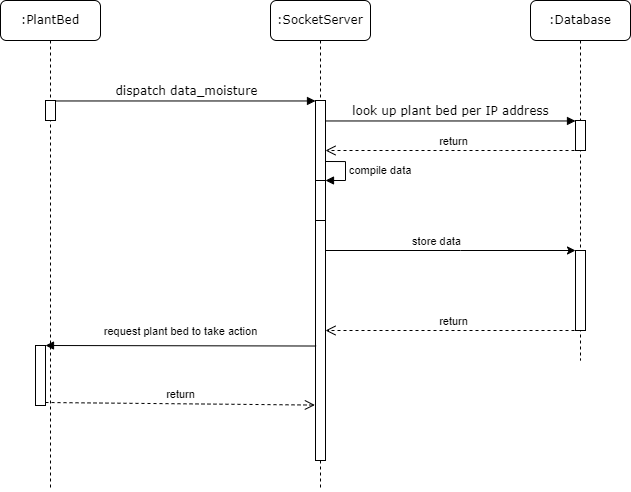

The diagram above was exported from draw.io. Its source (the exported page's mxGraphModel, read from the mxfile embedded in the PNG):
<mxGraphModel dx="1673" dy="896" grid="1" gridSize="10" guides="1" tooltips="1" connect="1" arrows="1" fold="1" page="1" pageScale="1" pageWidth="1100" pageHeight="850" background="none" math="0" shadow="0">
  <root>
    <mxCell id="0" />
    <mxCell id="1" parent="0" />
    <mxCell id="7baba1c4bc27f4b0-2" value=":SocketServer" style="shape=umlLifeline;perimeter=lifelinePerimeter;whiteSpace=wrap;html=1;container=1;collapsible=0;recursiveResize=0;outlineConnect=0;rounded=1;shadow=0;comic=0;labelBackgroundColor=none;strokeWidth=1;fontFamily=Verdana;fontSize=12;align=center;" parent="1" vertex="1">
      <mxGeometry x="370" y="80" width="100" height="490" as="geometry" />
    </mxCell>
    <mxCell id="7baba1c4bc27f4b0-10" value="" style="html=1;points=[];perimeter=orthogonalPerimeter;rounded=0;shadow=0;comic=0;labelBackgroundColor=none;strokeWidth=1;fontFamily=Verdana;fontSize=12;align=center;" parent="7baba1c4bc27f4b0-2" vertex="1">
      <mxGeometry x="45" y="100" width="10" height="360" as="geometry" />
    </mxCell>
    <mxCell id="-1ou0ata8Pa-v3C64J0w-6" value="" style="html=1;points=[];perimeter=orthogonalPerimeter;" vertex="1" parent="7baba1c4bc27f4b0-2">
      <mxGeometry x="45" y="180" width="10" height="40" as="geometry" />
    </mxCell>
    <mxCell id="-1ou0ata8Pa-v3C64J0w-7" value="compile data" style="edgeStyle=orthogonalEdgeStyle;html=1;align=left;spacingLeft=2;endArrow=block;rounded=0;entryX=1;entryY=0;" edge="1" target="-1ou0ata8Pa-v3C64J0w-6" parent="7baba1c4bc27f4b0-2">
      <mxGeometry relative="1" as="geometry">
        <mxPoint x="55" y="161" as="sourcePoint" />
        <Array as="points">
          <mxPoint x="75" y="161" />
          <mxPoint x="75" y="180" />
        </Array>
      </mxGeometry>
    </mxCell>
    <mxCell id="7baba1c4bc27f4b0-3" value=":Database" style="shape=umlLifeline;perimeter=lifelinePerimeter;whiteSpace=wrap;html=1;container=1;collapsible=0;recursiveResize=0;outlineConnect=0;rounded=1;shadow=0;comic=0;labelBackgroundColor=none;strokeWidth=1;fontFamily=Verdana;fontSize=12;align=center;" parent="1" vertex="1">
      <mxGeometry x="630" y="80" width="100" height="360" as="geometry" />
    </mxCell>
    <mxCell id="7baba1c4bc27f4b0-13" value="" style="html=1;points=[];perimeter=orthogonalPerimeter;rounded=0;shadow=0;comic=0;labelBackgroundColor=none;strokeWidth=1;fontFamily=Verdana;fontSize=12;align=center;" parent="7baba1c4bc27f4b0-3" vertex="1">
      <mxGeometry x="45" y="120" width="10" height="30" as="geometry" />
    </mxCell>
    <mxCell id="-1ou0ata8Pa-v3C64J0w-4" value="" style="html=1;points=[];perimeter=orthogonalPerimeter;" vertex="1" parent="7baba1c4bc27f4b0-3">
      <mxGeometry x="45" y="250" width="10" height="80" as="geometry" />
    </mxCell>
    <mxCell id="7baba1c4bc27f4b0-8" value=":PlantBed" style="shape=umlLifeline;perimeter=lifelinePerimeter;whiteSpace=wrap;html=1;container=1;collapsible=0;recursiveResize=0;outlineConnect=0;rounded=1;shadow=0;comic=0;labelBackgroundColor=none;strokeWidth=1;fontFamily=Verdana;fontSize=12;align=center;" parent="1" vertex="1">
      <mxGeometry x="100" y="80" width="100" height="490" as="geometry" />
    </mxCell>
    <mxCell id="7baba1c4bc27f4b0-9" value="" style="html=1;points=[];perimeter=orthogonalPerimeter;rounded=0;shadow=0;comic=0;labelBackgroundColor=none;strokeWidth=1;fontFamily=Verdana;fontSize=12;align=center;" parent="7baba1c4bc27f4b0-8" vertex="1">
      <mxGeometry x="45" y="100" width="10" height="20" as="geometry" />
    </mxCell>
    <mxCell id="-1ou0ata8Pa-v3C64J0w-11" value="" style="html=1;points=[];perimeter=orthogonalPerimeter;" vertex="1" parent="7baba1c4bc27f4b0-8">
      <mxGeometry x="35" y="345" width="10" height="60" as="geometry" />
    </mxCell>
    <mxCell id="7baba1c4bc27f4b0-11" value="dispatch data_moisture" style="html=1;verticalAlign=bottom;endArrow=block;entryX=0;entryY=0;labelBackgroundColor=none;fontFamily=Verdana;fontSize=12;edgeStyle=elbowEdgeStyle;elbow=vertical;" parent="1" source="7baba1c4bc27f4b0-9" target="7baba1c4bc27f4b0-10" edge="1">
      <mxGeometry relative="1" as="geometry">
        <mxPoint x="220" y="190" as="sourcePoint" />
      </mxGeometry>
    </mxCell>
    <mxCell id="7baba1c4bc27f4b0-14" value="look up plant bed per IP address" style="html=1;verticalAlign=bottom;endArrow=block;entryX=0;entryY=0;labelBackgroundColor=none;fontFamily=Verdana;fontSize=12;edgeStyle=elbowEdgeStyle;elbow=vertical;" parent="1" source="7baba1c4bc27f4b0-10" target="7baba1c4bc27f4b0-13" edge="1">
      <mxGeometry relative="1" as="geometry">
        <mxPoint x="370" y="200" as="sourcePoint" />
      </mxGeometry>
    </mxCell>
    <mxCell id="-1ou0ata8Pa-v3C64J0w-2" value="return" style="html=1;verticalAlign=bottom;endArrow=open;dashed=1;endSize=8;rounded=0;exitX=0.5;exitY=1;exitDx=0;exitDy=0;exitPerimeter=0;" edge="1" parent="1" source="7baba1c4bc27f4b0-13" target="7baba1c4bc27f4b0-10">
      <mxGeometry relative="1" as="geometry">
        <mxPoint x="570" y="220" as="sourcePoint" />
        <mxPoint x="510" y="390" as="targetPoint" />
        <Array as="points">
          <mxPoint x="600" y="230" />
        </Array>
      </mxGeometry>
    </mxCell>
    <mxCell id="-1ou0ata8Pa-v3C64J0w-3" style="edgeStyle=orthogonalEdgeStyle;rounded=0;orthogonalLoop=1;jettySize=auto;html=1;" edge="1" parent="1" source="7baba1c4bc27f4b0-10" target="-1ou0ata8Pa-v3C64J0w-4">
      <mxGeometry relative="1" as="geometry">
        <mxPoint x="490" y="280" as="targetPoint" />
        <Array as="points">
          <mxPoint x="560" y="330" />
          <mxPoint x="560" y="330" />
        </Array>
      </mxGeometry>
    </mxCell>
    <mxCell id="-1ou0ata8Pa-v3C64J0w-5" value="store data" style="edgeLabel;html=1;align=center;verticalAlign=middle;resizable=0;points=[];" vertex="1" connectable="0" parent="-1ou0ata8Pa-v3C64J0w-3">
      <mxGeometry x="-0.1173" relative="1" as="geometry">
        <mxPoint y="-10" as="offset" />
      </mxGeometry>
    </mxCell>
    <mxCell id="-1ou0ata8Pa-v3C64J0w-8" value="return" style="html=1;verticalAlign=bottom;endArrow=open;dashed=1;endSize=8;rounded=0;" edge="1" parent="1" target="7baba1c4bc27f4b0-10">
      <mxGeometry relative="1" as="geometry">
        <mxPoint x="680" y="410" as="sourcePoint" />
        <mxPoint x="600" y="410" as="targetPoint" />
      </mxGeometry>
    </mxCell>
    <mxCell id="-1ou0ata8Pa-v3C64J0w-12" value="request plant bed to take action" style="html=1;verticalAlign=bottom;endArrow=block;entryX=1;entryY=0;rounded=0;exitX=0.063;exitY=0.682;exitDx=0;exitDy=0;exitPerimeter=0;" edge="1" target="-1ou0ata8Pa-v3C64J0w-11" parent="1" source="7baba1c4bc27f4b0-10">
      <mxGeometry x="0.0024" y="-5" relative="1" as="geometry">
        <mxPoint x="410" y="425" as="sourcePoint" />
        <mxPoint as="offset" />
      </mxGeometry>
    </mxCell>
    <mxCell id="-1ou0ata8Pa-v3C64J0w-13" value="return" style="html=1;verticalAlign=bottom;endArrow=open;dashed=1;endSize=8;exitX=1;exitY=0.95;rounded=0;entryX=-0.06;entryY=0.846;entryDx=0;entryDy=0;entryPerimeter=0;" edge="1" source="-1ou0ata8Pa-v3C64J0w-11" parent="1" target="7baba1c4bc27f4b0-10">
      <mxGeometry relative="1" as="geometry">
        <mxPoint x="215" y="507" as="targetPoint" />
      </mxGeometry>
    </mxCell>
  </root>
</mxGraphModel>